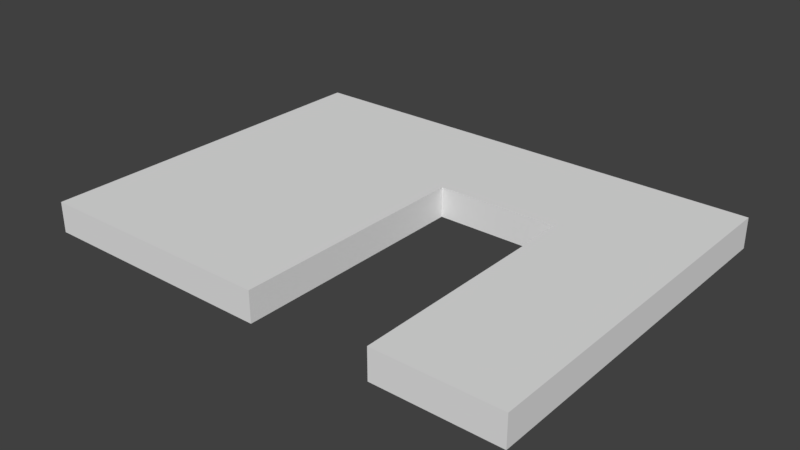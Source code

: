 # Source: SM_Wall_Door_3x4x0.25.blend  (saved by Blender 2.77.0; exported with 4.5.12 LTS)
import bpy
from mathutils import Matrix  # noqa: F401  (used for matrix-valued properties, if any)

bpy.ops.wm.read_factory_settings(use_empty=True)
scene = bpy.context.scene
scene.name = 'Scene'

# ---- collections
col_collection_1 = bpy.data.collections.new('Collection 1'); scene.collection.children.link(col_collection_1)

# ---- world
world_world = bpy.data.worlds.new('World'); scene.world = world_world
world_world.color = (0.05088, 0.05088, 0.05088)
world_world.use_sun_shadow = False
world_world.sun_shadow_jitter_overblur = 0.0
world_world.cycles.sampling_method = 'MANUAL'

# ---- meshes
me_vert = bpy.data.meshes.new('Vert')
me_vert.from_pydata([(4.0, -1.863e-09, 0.0), (4.0, 3.0, 0.0), (-1.192e-07, 3.0, 0.0), (-1.192e-07, -1.863e-09, 0.0), (2.0, -1.863e-09, 0.0), (2.0, 2.0, 0.0), (3.0, 2.0, 0.0), (3.0, -1.863e-09, 0.0), (4.0, -1.863e-09, 0.0), (4.0, -1.863e-09, 0.25), (4.0, 3.0, 0.25), (-1.192e-07, 3.0, 0.25), (-1.192e-07, -1.863e-09, 0.25), (2.0, -1.863e-09, 0.25), (2.0, 2.0, 0.25), (3.0, 2.0, 0.25), (3.0, -1.863e-09, 0.25), (4.0, -1.863e-09, 0.25)], [], [(6, 7, 16, 15), (4, 5, 14, 13), (2, 3, 12, 11), (0, 1, 10, 9), (7, 8, 17, 16), (5, 6, 15, 14), (3, 4, 13, 12), (1, 2, 11, 10), (9, 10, 11, 12, 13, 14, 15, 16, 17), (1, 8, 7, 6, 5, 4, 3, 2)])
me_vert.use_remesh_preserve_volume = False
me_vert.use_remesh_preserve_attributes = False
me_vert.use_mirror_vertex_groups = False
me_vert.update()

# ---- objects
ob_sm_wall_door_3x4x0_25 = bpy.data.objects.new('SM_Wall_Door_3x4x0,25', me_vert)

# ---- transforms, parenting, visibility, modifiers, constraints
ob_sm_wall_door_3x4x0_25.location = (1.192e-07, 1.863e-09, 0.0)
ob_sm_wall_door_3x4x0_25.lineart.crease_threshold = 0.0

# ---- collection membership
col_collection_1.objects.link(ob_sm_wall_door_3x4x0_25)

# ---- scene / render settings (as saved in the file)
scene.frame_start = 1; scene.frame_end = 250; scene.frame_set(1)
scene.render.engine = 'BLENDER_EEVEE_NEXT'
scene.render.resolution_percentage = 50
scene.render.dither_intensity = 0.0
scene.cycles.use_denoising = False
scene.cycles.samples = 128
scene.cycles.sampling_pattern = 'TABULATED_SOBOL'
scene.cycles.light_sampling_threshold = 0.0
scene.cycles.use_adaptive_sampling = False
scene.cycles.use_light_tree = False
scene.cycles.blur_glossy = 0.0
scene.cycles.sample_clamp_indirect = 0.0
scene.view_settings.view_transform = 'Standard'
bpy.context.view_layer.update()

# ---- added for rendering (the .blend has no active camera and no usable light): camera, sun
cam_auto = bpy.data.cameras.new('AutoCamera')
cam_auto.lens = 50.0
cam_auto.sensor_width = 36.0
cam_auto.clip_end = 1000.0
ob_auto_camera = bpy.data.objects.new('AutoCamera', cam_auto)
scene.collection.objects.link(ob_auto_camera)
ob_auto_camera.location = (6.6319, -4.05828, 3.83052)
ob_auto_camera.rotation_euler = (1.09748, -7.21219e-08, 0.694738)
scene.camera = ob_auto_camera
light_auto_sun = bpy.data.lights.new('AutoSun', 'SUN')
light_auto_sun.energy = 3.0
light_auto_sun.angle = 0.0523599
ob_auto_sun = bpy.data.objects.new('AutoSun', light_auto_sun)
scene.collection.objects.link(ob_auto_sun)
ob_auto_sun.rotation_euler = (0.872665, 0.174533, 0.523599)
bpy.context.view_layer.update()
